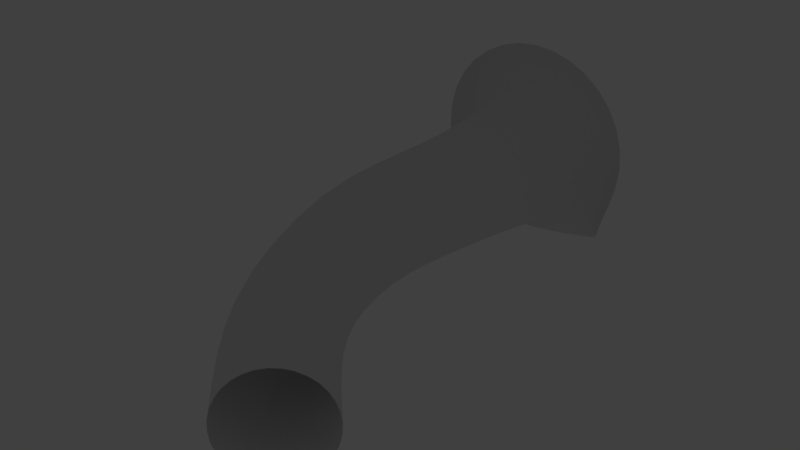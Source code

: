 # Source: Cave.blend  (saved by Blender 2.78.0; exported with 4.5.12 LTS)
import bpy
from mathutils import Matrix  # noqa: F401  (used for matrix-valued properties, if any)

bpy.ops.wm.read_factory_settings(use_empty=True)
scene = bpy.context.scene
scene.name = 'Scene'

# ---- collections
col_collection_1 = bpy.data.collections.new('Collection 1'); scene.collection.children.link(col_collection_1)

# ---- materials (node trees are filled in below, after node groups)
mat_caverock = bpy.data.materials.new('CaveRock')
mat_caverock.alpha_threshold = 0.0
mat_caverock.use_transparent_shadow = False
mat_caverock.roughness = 0.5
mat_caverock.line_color = (0.0, 0.0, 0.0, 1.0)

# ---- material node trees

# ---- world
world_world = bpy.data.worlds.new('World'); scene.world = world_world
world_world.color = (0.05088, 0.05088, 0.05088)
world_world.use_sun_shadow = False
world_world.sun_shadow_jitter_overblur = 0.0
world_world.cycles.sampling_method = 'MANUAL'

# ---- lights
light_point = bpy.data.lights.new('Point', 'POINT')
light_point.transmission_factor = 0.0
light_point.energy = 100.0
light_point.shadow_buffer_clip_start = 0.5
light_point.shadow_soft_size = 0.1
light_point.shadow_maximum_resolution = 0.006
light_point.use_absolute_resolution = True

# ---- meshes
me_cylinder = bpy.data.meshes.new('Cylinder')
me_cylinder.from_pydata([(8.5, -40.62, -11.74), (9.716, 20.31, -7.362), (12.28, -37.15, -9.255), (11.37, 12.49, -3.698), (13.48, -35.67, -3.88), (15.44, 14.31, 6.21), (11.38, -37.05, 1.241), (11.09, 14.31, 16.71), (7.224, -40.47, 3.108), (0.5882, 14.31, 21.06), (3.44, -43.94, 0.6267), (-9.911, 14.31, 16.71), (2.247, -45.42, -4.748), (-14.26, 14.31, 6.21), (4.342, -44.05, -9.869), (-9.747, 15.49, -8.964), (-3.754, -14.39, 10.88), (-8.739, -16.54, 9.035), (1.232, -13.01, 8.398), (3.297, -13.22, 3.051), (1.232, -14.89, -2.032), (-3.754, -17.04, -3.874), (-8.739, -18.42, -1.395), (-10.8, -18.22, 3.952), (-2.32, -29.05, 7.73), (-5.175, -33.0, 2.707), (2.512, -27.07, 5.396), (4.643, -26.85, 0.0938), (2.825, -28.5, -5.07), (-1.877, -31.07, -7.07), (-5.759, -30.85, -2.273), (-8.84, -33.27, 0.5662), (-3.911, -0.08918, 9.573), (-9.226, -0.08918, 7.372), (1.404, -0.08918, 7.372), (0.9296, -1.578, 1.917), (3.529, -0.04586, -2.464), (-3.961, -0.08269, -5.614), (-10.55, 0.1488, -3.215), (-12.09, 0.958, 1.571), (0.4536, 13.88, 13.56), (-4.875, 13.88, 11.35), (5.782, 13.88, 11.35), (9.319, 14.32, 5.159), (5.756, 12.25, -2.79), (1.06, 13.35, -3.29), (-5.336, 15.04, -2.878), (-6.903, 14.01, 5.888), (0.3905, 15.92, 17.9), (-7.848, 15.92, 14.49), (8.629, 15.92, 14.49), (11.99, 15.9, 6.247), (10.18, 15.88, -2.339), (7.239, 16.22, -6.273), (-6.618, 16.49, -4.998), (-11.24, 15.94, 6.232)], [], [(50, 48, 9, 7), (48, 49, 11, 9), (51, 50, 7, 5), (52, 51, 5, 3), (53, 52, 3, 1), (54, 53, 1, 15), (55, 54, 15, 13), (49, 55, 13, 11), (25, 31, 23, 17), (31, 30, 22, 23), (30, 29, 21, 22), (29, 28, 20, 21), (28, 27, 19, 20), (27, 26, 18, 19), (24, 25, 17, 16), (26, 24, 16, 18), (6, 8, 24, 26), (8, 10, 25, 24), (4, 6, 26, 27), (2, 4, 27, 28), (0, 2, 28, 29), (14, 0, 29, 30), (12, 14, 30, 31), (10, 12, 31, 25), (17, 23, 39, 33), (23, 22, 38, 39), (22, 21, 37, 38), (21, 20, 36, 37), (20, 19, 35, 36), (19, 18, 34, 35), (16, 17, 33, 32), (18, 16, 32, 34), (33, 39, 47, 41), (39, 38, 46, 47), (38, 37, 45, 46), (37, 36, 44, 45), (36, 35, 43, 44), (35, 34, 42, 43), (32, 33, 41, 40), (34, 32, 40, 42), (41, 47, 55, 49), (47, 46, 54, 55), (46, 45, 53, 54), (45, 44, 52, 53), (44, 43, 51, 52), (43, 42, 50, 51), (40, 41, 49, 48), (42, 40, 48, 50)])
_uv = me_cylinder.uv_layers.new(name='UVMap')
_uv.uv.foreach_set('vector', [0.7473, 0.716, 0.8985, 0.507, 0.9999, 0.5381, 0.8007, 0.8113, 0.8985, 0.507, 0.8566, 0.253, 0.9465, 0.2032, 0.9999, 0.5381, 0.492, 0.7624, 0.7473, 0.716, 0.8007, 0.8113, 0.4704, 0.8708, 0.2551, 0.6687, 0.492, 0.7624, 0.4704, 0.8708, 0.1854, 0.7475, 0.1442, 0.5667, 0.2551, 0.6687, 0.1854, 0.7475, 9.33e-05, 0.5835, 0.277, 0.1346, 0.1442, 0.5667, 9.33e-05, 0.5835, 0.2, 9.336e-05, 0.6455, 0.09822, 0.277, 0.1346, 0.2, 9.336e-05, 0.6743, 9.33e-05, 0.8566, 0.253, 0.6455, 0.09822, 0.6743, 9.33e-05, 0.9465, 0.2032, 0.4027, 0.5245, 0.3993, 0.5238, 0.2759, 0.0842, 0.5873, 9.767e-05, 0.3993, 0.5238, 0.3974, 0.5256, 0.08141, 0.3419, 0.2759, 0.0842, 0.3974, 0.5256, 0.3975, 0.5293, 9.767e-05, 0.6714, 0.08141, 0.3419, 0.3975, 0.5293, 0.3995, 0.5334, 0.2576, 0.9731, 9.767e-05, 0.6714, 0.3995, 0.5334, 0.4052, 0.5353, 0.6809, 0.9999, 0.2576, 0.9731, 0.4052, 0.5353, 0.4106, 0.5309, 0.9542, 0.6801, 0.6809, 0.9999, 0.4089, 0.524, 0.4027, 0.5245, 0.5873, 9.767e-05, 0.9542, 0.258, 0.4106, 0.5309, 0.4089, 0.524, 0.9542, 0.258, 0.9542, 0.6801, 0.6032, 0.9999, 0.1969, 0.9669, 0.4542, 0.5666, 0.4636, 0.5687, 0.1969, 0.9669, 9.664e-05, 0.6271, 0.4494, 0.5612, 0.4542, 0.5666, 0.9342, 0.7286, 0.6032, 0.9999, 0.4636, 0.5687, 0.4739, 0.565, 0.9342, 0.3167, 0.9342, 0.7286, 0.4739, 0.565, 0.4763, 0.5515, 0.6892, 9.664e-05, 0.9342, 0.3167, 0.4763, 0.5515, 0.4641, 0.5435, 0.255, 0.01235, 0.6892, 9.664e-05, 0.4641, 0.5435, 0.4562, 0.5524, 0.04479, 0.2581, 0.255, 0.01235, 0.4562, 0.5524, 0.4506, 0.5566, 9.664e-05, 0.6271, 0.04479, 0.2581, 0.4506, 0.5566, 0.4494, 0.5612, 0.4892, 0.521, 0.4896, 0.514, 0.9999, 0.2617, 0.9957, 0.6745, 0.4896, 0.514, 0.4847, 0.5094, 0.818, 0.02885, 0.9999, 0.2617, 0.4847, 0.5094, 0.4755, 0.5078, 0.366, 9.656e-05, 0.818, 0.02885, 0.4755, 0.5078, 0.4667, 0.5127, 9.656e-05, 0.3922, 0.366, 9.656e-05, 0.4667, 0.5127, 0.4655, 0.5238, 0.07345, 0.6866, 9.656e-05, 0.3922, 0.4655, 0.5238, 0.4736, 0.5333, 0.3449, 0.9327, 0.07345, 0.6866, 0.4848, 0.5298, 0.4892, 0.521, 0.9957, 0.6745, 0.7148, 0.9327, 0.4736, 0.5333, 0.4848, 0.5298, 0.7148, 0.9327, 0.3449, 0.9327, 0.5132, 0.3933, 0.4811, 0.3987, 0.4191, 9.235e-05, 0.7234, 0.02639, 0.4811, 0.3987, 0.469, 0.421, 9.235e-05, 0.3449, 0.4191, 9.235e-05, 0.469, 0.421, 0.4643, 0.4508, 0.1276, 0.7434, 9.235e-05, 0.3449, 0.4643, 0.4508, 0.4889, 0.4796, 0.3983, 0.8531, 0.1276, 0.7434, 0.4889, 0.4796, 0.5178, 0.4634, 0.841, 0.8531, 0.3983, 0.8531, 0.5178, 0.4634, 0.5556, 0.4456, 0.9999, 0.5117, 0.841, 0.8531, 0.5438, 0.4075, 0.5132, 0.3933, 0.7234, 0.02639, 0.9584, 0.2196, 0.5556, 0.4456, 0.5438, 0.4075, 0.9584, 0.2196, 0.9999, 0.5117, 0.3445, 0.8103, 0.5755, 0.8031, 0.6373, 0.9912, 0.2618, 0.9892, 0.5755, 0.8031, 0.8819, 0.618, 0.9999, 0.6414, 0.6373, 0.9912, 0.8819, 0.618, 0.7852, 0.3754, 0.869, 0.08201, 0.9999, 0.6414, 0.7852, 0.3754, 0.7032, 0.2155, 0.6517, 9.954e-05, 0.869, 0.08201, 0.7032, 0.2155, 0.3636, 0.1881, 0.2675, 0.08244, 0.6517, 9.954e-05, 0.3636, 0.1881, 0.1845, 0.4168, 9.954e-05, 0.3512, 0.2675, 0.08244, 0.1812, 0.6478, 0.3445, 0.8103, 0.2618, 0.9892, 9.958e-05, 0.7246, 0.1845, 0.4168, 0.1812, 0.6478, 9.958e-05, 0.7246, 9.954e-05, 0.3512])
me_cylinder.materials.append(mat_caverock)
me_cylinder.use_remesh_preserve_volume = False
me_cylinder.use_remesh_preserve_attributes = False
me_cylinder.use_mirror_vertex_groups = False
me_cylinder.update()

# ---- objects
ob_point = bpy.data.objects.new('Point', light_point)
ob_cylinder = bpy.data.objects.new('Cylinder', me_cylinder)

# ---- transforms, parenting, visibility, modifiers, constraints
ob_point.location = (-0.3149, -1.279, 1.271)
ob_point.lineart.crease_threshold = 0.0
ob_cylinder.location = (0.0, 0.0, 0.0)
ob_cylinder.lineart.crease_threshold = 0.0
_m = ob_cylinder.modifiers.new('Subsurf', 'SUBSURF')
_m.uv_smooth = 'PRESERVE_CORNERS'
_m.quality = 2
_m.levels = 2
_m.show_only_control_edges = False

# ---- collection membership
col_collection_1.objects.link(ob_point)
col_collection_1.objects.link(ob_cylinder)

# ---- scene / render settings (as saved in the file)
scene.frame_start = 1; scene.frame_end = 250; scene.frame_set(0)
scene.render.engine = 'BLENDER_EEVEE_NEXT'
scene.render.resolution_percentage = 50
scene.render.dither_intensity = 0.0
scene.cycles.use_denoising = False
scene.cycles.samples = 128
scene.cycles.sampling_pattern = 'TABULATED_SOBOL'
scene.cycles.light_sampling_threshold = 0.0
scene.cycles.use_adaptive_sampling = False
scene.cycles.use_light_tree = False
scene.cycles.blur_glossy = 0.0
scene.cycles.sample_clamp_indirect = 0.0
scene.view_settings.view_transform = 'Standard'
bpy.context.view_layer.update()

# ---- added for rendering (the .blend has no active camera): camera
cam_auto = bpy.data.cameras.new('AutoCamera')
cam_auto.lens = 50.0
cam_auto.sensor_width = 36.0
cam_auto.clip_end = 1286.61
ob_auto_camera = bpy.data.objects.new('AutoCamera', cam_auto)
scene.collection.objects.link(ob_auto_camera)
ob_auto_camera.location = (73.8997, -100.531, 63.3105)
ob_auto_camera.rotation_euler = (1.09748, -7.21219e-08, 0.694738)
scene.camera = ob_auto_camera
bpy.context.view_layer.update()
